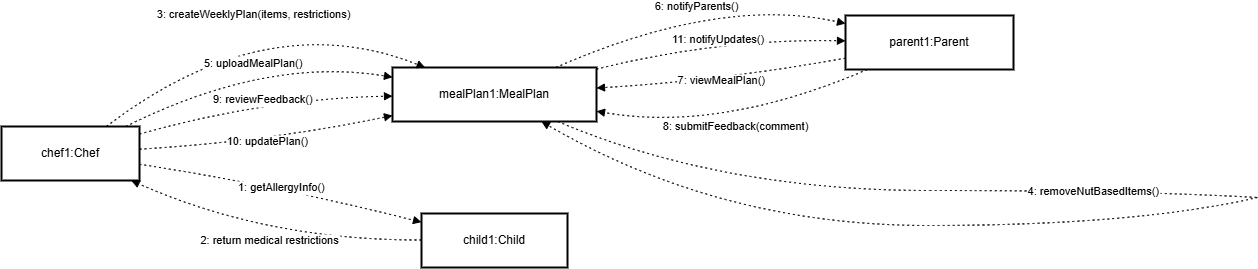

The diagram above was exported from draw.io. Its source (the exported page's mxGraphModel, read from the mxfile embedded in the PNG):
<mxGraphModel dx="1326" dy="750" grid="0" gridSize="10" guides="0" tooltips="1" connect="1" arrows="1" fold="1" page="1" pageScale="1" pageWidth="850" pageHeight="1100" math="0" shadow="0">
  <root>
    <mxCell id="0" />
    <mxCell id="1" parent="0" />
    <mxCell id="8rvC4XAhcnCJEWIK-td9-246" value="chef1:Chef" style="whiteSpace=wrap;strokeWidth=2;" vertex="1" parent="1">
      <mxGeometry x="20" y="151" width="138" height="54" as="geometry" />
    </mxCell>
    <mxCell id="8rvC4XAhcnCJEWIK-td9-247" value="mealPlan1:MealPlan" style="whiteSpace=wrap;strokeWidth=2;" vertex="1" parent="1">
      <mxGeometry x="411" y="92" width="204" height="54" as="geometry" />
    </mxCell>
    <mxCell id="8rvC4XAhcnCJEWIK-td9-248" value="child1:Child" style="whiteSpace=wrap;strokeWidth=2;" vertex="1" parent="1">
      <mxGeometry x="440" y="238" width="146" height="54" as="geometry" />
    </mxCell>
    <mxCell id="8rvC4XAhcnCJEWIK-td9-249" value="parent1:Parent" style="whiteSpace=wrap;strokeWidth=2;" vertex="1" parent="1">
      <mxGeometry x="864" y="40" width="168" height="54" as="geometry" />
    </mxCell>
    <mxCell id="8rvC4XAhcnCJEWIK-td9-250" value="" style="whiteSpace=wrap;strokeWidth=2;" vertex="1" parent="1">
      <mxGeometry x="948" y="215" as="geometry" />
    </mxCell>
    <mxCell id="8rvC4XAhcnCJEWIK-td9-251" value="" style="whiteSpace=wrap;strokeWidth=2;" vertex="1" parent="1">
      <mxGeometry x="1276" y="222" as="geometry" />
    </mxCell>
    <mxCell id="8rvC4XAhcnCJEWIK-td9-252" value="1: getAllergyInfo()" style="curved=1;dashed=1;dashPattern=2 3;startArrow=none;endArrow=block;exitX=1;exitY=0.7;entryX=0;entryY=0.16;rounded=0;" edge="1" parent="1" source="8rvC4XAhcnCJEWIK-td9-246" target="8rvC4XAhcnCJEWIK-td9-248">
      <mxGeometry relative="1" as="geometry">
        <Array as="points">
          <mxPoint x="285" y="208" />
        </Array>
      </mxGeometry>
    </mxCell>
    <mxCell id="8rvC4XAhcnCJEWIK-td9-253" value="2: return medical restrictions" style="curved=1;dashed=1;dashPattern=2 3;startArrow=none;endArrow=block;exitX=0;exitY=0.49;entryX=0.94;entryY=1;rounded=0;" edge="1" parent="1" source="8rvC4XAhcnCJEWIK-td9-248" target="8rvC4XAhcnCJEWIK-td9-246">
      <mxGeometry relative="1" as="geometry">
        <Array as="points">
          <mxPoint x="285" y="265" />
        </Array>
      </mxGeometry>
    </mxCell>
    <mxCell id="8rvC4XAhcnCJEWIK-td9-254" value="3: createWeeklyPlan(items, restrictions)" style="curved=1;dashed=1;dashPattern=2 3;startArrow=none;endArrow=block;exitX=0.76;exitY=0;entryX=0.16;entryY=0;rounded=0;" edge="1" parent="1" source="8rvC4XAhcnCJEWIK-td9-246" target="8rvC4XAhcnCJEWIK-td9-247">
      <mxGeometry relative="1" as="geometry">
        <Array as="points">
          <mxPoint x="285" y="29" />
        </Array>
      </mxGeometry>
    </mxCell>
    <mxCell id="8rvC4XAhcnCJEWIK-td9-255" value="" style="curved=1;dashed=1;dashPattern=2 3;startArrow=none;endArrow=none;exitX=0.81;exitY=1;entryX=-Infinity;entryY=Infinity;rounded=0;" edge="1" parent="1" source="8rvC4XAhcnCJEWIK-td9-247" target="8rvC4XAhcnCJEWIK-td9-250">
      <mxGeometry relative="1" as="geometry">
        <Array as="points">
          <mxPoint x="739" y="215" />
        </Array>
      </mxGeometry>
    </mxCell>
    <mxCell id="8rvC4XAhcnCJEWIK-td9-256" value="4: removeNutBasedItems()" style="curved=1;dashed=1;dashPattern=2 3;startArrow=none;endArrow=none;exitX=Infinity;exitY=Infinity;entryX=Infinity;entryY=Infinity;rounded=0;" edge="1" parent="1" source="8rvC4XAhcnCJEWIK-td9-250" target="8rvC4XAhcnCJEWIK-td9-251">
      <mxGeometry relative="1" as="geometry">
        <Array as="points">
          <mxPoint x="1154" y="215" />
        </Array>
      </mxGeometry>
    </mxCell>
    <mxCell id="8rvC4XAhcnCJEWIK-td9-257" value="" style="curved=1;dashed=1;dashPattern=2 3;startArrow=none;endArrow=block;exitX=Infinity;exitY=Infinity;entryX=0.73;entryY=1;rounded=0;" edge="1" parent="1" source="8rvC4XAhcnCJEWIK-td9-251" target="8rvC4XAhcnCJEWIK-td9-247">
      <mxGeometry relative="1" as="geometry">
        <Array as="points">
          <mxPoint x="1154" y="250" />
          <mxPoint x="739" y="250" />
        </Array>
      </mxGeometry>
    </mxCell>
    <mxCell id="8rvC4XAhcnCJEWIK-td9-258" value="5: uploadMealPlan()" style="curved=1;dashed=1;dashPattern=2 3;startArrow=none;endArrow=block;exitX=0.9;exitY=0;entryX=0;entryY=0.18;rounded=0;" edge="1" parent="1" source="8rvC4XAhcnCJEWIK-td9-246" target="8rvC4XAhcnCJEWIK-td9-247">
      <mxGeometry relative="1" as="geometry">
        <Array as="points">
          <mxPoint x="285" y="81" />
        </Array>
      </mxGeometry>
    </mxCell>
    <mxCell id="8rvC4XAhcnCJEWIK-td9-259" value="6: notifyParents()" style="curved=1;dashed=1;dashPattern=2 3;startArrow=none;endArrow=block;exitX=0.8;exitY=0;entryX=0;entryY=0.15;rounded=0;" edge="1" parent="1" source="8rvC4XAhcnCJEWIK-td9-247" target="8rvC4XAhcnCJEWIK-td9-249">
      <mxGeometry relative="1" as="geometry">
        <Array as="points">
          <mxPoint x="739" y="20" />
        </Array>
      </mxGeometry>
    </mxCell>
    <mxCell id="8rvC4XAhcnCJEWIK-td9-260" value="7: viewMealPlan()" style="curved=1;dashed=1;dashPattern=2 3;startArrow=none;endArrow=block;exitX=0;exitY=0.79;entryX=1;entryY=0.38;rounded=0;" edge="1" parent="1" source="8rvC4XAhcnCJEWIK-td9-249" target="8rvC4XAhcnCJEWIK-td9-247">
      <mxGeometry relative="1" as="geometry">
        <Array as="points">
          <mxPoint x="739" y="105" />
        </Array>
      </mxGeometry>
    </mxCell>
    <mxCell id="8rvC4XAhcnCJEWIK-td9-261" value="8: submitFeedback(comment)" style="curved=1;dashed=1;dashPattern=2 3;startArrow=none;endArrow=block;exitX=0.13;exitY=1;entryX=1;entryY=0.81;rounded=0;" edge="1" parent="1" source="8rvC4XAhcnCJEWIK-td9-249" target="8rvC4XAhcnCJEWIK-td9-247">
      <mxGeometry relative="1" as="geometry">
        <Array as="points">
          <mxPoint x="739" y="157" />
        </Array>
      </mxGeometry>
    </mxCell>
    <mxCell id="8rvC4XAhcnCJEWIK-td9-262" value="9: reviewFeedback()" style="curved=1;dashed=1;dashPattern=2 3;startArrow=none;endArrow=block;exitX=1;exitY=0.14;entryX=0;entryY=0.53;rounded=0;" edge="1" parent="1" source="8rvC4XAhcnCJEWIK-td9-246" target="8rvC4XAhcnCJEWIK-td9-247">
      <mxGeometry relative="1" as="geometry">
        <Array as="points">
          <mxPoint x="285" y="123" />
        </Array>
      </mxGeometry>
    </mxCell>
    <mxCell id="8rvC4XAhcnCJEWIK-td9-263" value="10: updatePlan()" style="curved=1;dashed=1;dashPattern=2 3;startArrow=none;endArrow=block;exitX=1;exitY=0.42;entryX=0;entryY=0.89;rounded=0;" edge="1" parent="1" source="8rvC4XAhcnCJEWIK-td9-246" target="8rvC4XAhcnCJEWIK-td9-247">
      <mxGeometry relative="1" as="geometry">
        <Array as="points">
          <mxPoint x="285" y="166" />
        </Array>
      </mxGeometry>
    </mxCell>
    <mxCell id="8rvC4XAhcnCJEWIK-td9-264" value="11: notifyUpdates()" style="curved=1;dashed=1;dashPattern=2 3;startArrow=none;endArrow=block;exitX=1;exitY=0.03;entryX=0;entryY=0.47;rounded=0;" edge="1" parent="1" source="8rvC4XAhcnCJEWIK-td9-247" target="8rvC4XAhcnCJEWIK-td9-249">
      <mxGeometry relative="1" as="geometry">
        <Array as="points">
          <mxPoint x="739" y="63" />
        </Array>
      </mxGeometry>
    </mxCell>
  </root>
</mxGraphModel>